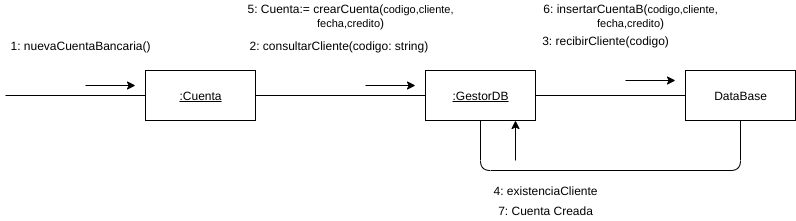

The diagram above was exported from draw.io. Its source (the exported page's mxGraphModel, read from the mxfile embedded in the PNG):
<mxGraphModel dx="1102" dy="426" grid="1" gridSize="10" guides="1" tooltips="1" connect="1" arrows="1" fold="1" page="1" pageScale="1" pageWidth="827" pageHeight="1169" math="0" shadow="0">
  <root>
    <mxCell id="2923XyXDStR81wsxQdYG-0" />
    <mxCell id="2923XyXDStR81wsxQdYG-1" parent="2923XyXDStR81wsxQdYG-0" />
    <mxCell id="d6rQiu5vrRe-2dkK8Lrq-18" value="DataBase" style="html=1;" parent="2923XyXDStR81wsxQdYG-1" vertex="1">
      <mxGeometry x="690" y="225" width="110" height="50" as="geometry" />
    </mxCell>
    <mxCell id="d6rQiu5vrRe-2dkK8Lrq-19" value="&lt;u&gt;:GestorDB&lt;/u&gt;" style="html=1;" parent="2923XyXDStR81wsxQdYG-1" vertex="1">
      <mxGeometry x="430" y="225" width="110" height="50" as="geometry" />
    </mxCell>
    <mxCell id="d6rQiu5vrRe-2dkK8Lrq-20" value="" style="endArrow=none;html=1;entryX=0;entryY=0.5;entryDx=0;entryDy=0;exitX=1;exitY=0.5;exitDx=0;exitDy=0;" parent="2923XyXDStR81wsxQdYG-1" source="d6rQiu5vrRe-2dkK8Lrq-29" target="d6rQiu5vrRe-2dkK8Lrq-19" edge="1">
      <mxGeometry width="50" height="50" relative="1" as="geometry">
        <mxPoint x="170" y="250" as="sourcePoint" />
        <mxPoint x="520" y="245" as="targetPoint" />
        <Array as="points">
          <mxPoint x="240" y="250" />
        </Array>
      </mxGeometry>
    </mxCell>
    <mxCell id="d6rQiu5vrRe-2dkK8Lrq-21" value="" style="endArrow=none;html=1;entryX=0;entryY=0.5;entryDx=0;entryDy=0;exitX=1;exitY=0.5;exitDx=0;exitDy=0;" parent="2923XyXDStR81wsxQdYG-1" source="d6rQiu5vrRe-2dkK8Lrq-19" target="d6rQiu5vrRe-2dkK8Lrq-18" edge="1">
      <mxGeometry width="50" height="50" relative="1" as="geometry">
        <mxPoint x="480.0000000000001" y="305" as="sourcePoint" />
        <mxPoint x="530" y="255" as="targetPoint" />
      </mxGeometry>
    </mxCell>
    <mxCell id="d6rQiu5vrRe-2dkK8Lrq-22" value="" style="endArrow=classic;html=1;" parent="2923XyXDStR81wsxQdYG-1" edge="1">
      <mxGeometry width="50" height="50" relative="1" as="geometry">
        <mxPoint x="370" y="240" as="sourcePoint" />
        <mxPoint x="420" y="240" as="targetPoint" />
      </mxGeometry>
    </mxCell>
    <mxCell id="d6rQiu5vrRe-2dkK8Lrq-23" value="" style="endArrow=classic;html=1;" parent="2923XyXDStR81wsxQdYG-1" edge="1">
      <mxGeometry width="50" height="50" relative="1" as="geometry">
        <mxPoint x="630" y="235" as="sourcePoint" />
        <mxPoint x="680" y="235" as="targetPoint" />
      </mxGeometry>
    </mxCell>
    <mxCell id="d6rQiu5vrRe-2dkK8Lrq-24" value="1: nuevaCuentaBancaria()" style="text;html=1;align=center;verticalAlign=middle;resizable=0;points=[];autosize=1;" parent="2923XyXDStR81wsxQdYG-1" vertex="1">
      <mxGeometry x="5" y="190" width="160" height="20" as="geometry" />
    </mxCell>
    <mxCell id="d6rQiu5vrRe-2dkK8Lrq-25" value="2: consultarCliente(codigo: string)&amp;nbsp;" style="text;html=1;align=center;verticalAlign=middle;resizable=0;points=[];autosize=1;" parent="2923XyXDStR81wsxQdYG-1" vertex="1">
      <mxGeometry x="245" y="190" width="200" height="20" as="geometry" />
    </mxCell>
    <mxCell id="d6rQiu5vrRe-2dkK8Lrq-26" value="" style="endArrow=none;html=1;entryX=0.5;entryY=1;entryDx=0;entryDy=0;exitX=0.5;exitY=1;exitDx=0;exitDy=0;edgeStyle=orthogonalEdgeStyle;" parent="2923XyXDStR81wsxQdYG-1" source="d6rQiu5vrRe-2dkK8Lrq-19" target="d6rQiu5vrRe-2dkK8Lrq-18" edge="1">
      <mxGeometry width="50" height="50" relative="1" as="geometry">
        <mxPoint x="420" y="335" as="sourcePoint" />
        <mxPoint x="690" y="335" as="targetPoint" />
        <Array as="points">
          <mxPoint x="485" y="325" />
          <mxPoint x="745" y="325" />
        </Array>
      </mxGeometry>
    </mxCell>
    <mxCell id="d6rQiu5vrRe-2dkK8Lrq-27" value="" style="endArrow=classic;html=1;" parent="2923XyXDStR81wsxQdYG-1" edge="1">
      <mxGeometry width="50" height="50" relative="1" as="geometry">
        <mxPoint x="520" y="315" as="sourcePoint" />
        <mxPoint x="520" y="275" as="targetPoint" />
      </mxGeometry>
    </mxCell>
    <mxCell id="d6rQiu5vrRe-2dkK8Lrq-28" value="4: existenciaCliente" style="text;html=1;align=center;verticalAlign=middle;resizable=0;points=[];autosize=1;" parent="2923XyXDStR81wsxQdYG-1" vertex="1">
      <mxGeometry x="490" y="335" width="120" height="20" as="geometry" />
    </mxCell>
    <mxCell id="d6rQiu5vrRe-2dkK8Lrq-29" value="&lt;u&gt;:Cuenta&lt;/u&gt;" style="html=1;" parent="2923XyXDStR81wsxQdYG-1" vertex="1">
      <mxGeometry x="150" y="225" width="110" height="50" as="geometry" />
    </mxCell>
    <mxCell id="d6rQiu5vrRe-2dkK8Lrq-30" value="" style="endArrow=none;html=1;entryX=0;entryY=0.5;entryDx=0;entryDy=0;" parent="2923XyXDStR81wsxQdYG-1" target="d6rQiu5vrRe-2dkK8Lrq-29" edge="1">
      <mxGeometry width="50" height="50" relative="1" as="geometry">
        <mxPoint x="10" y="250" as="sourcePoint" />
        <mxPoint x="50" y="250" as="targetPoint" />
        <Array as="points" />
      </mxGeometry>
    </mxCell>
    <mxCell id="d6rQiu5vrRe-2dkK8Lrq-31" value="" style="endArrow=classic;html=1;" parent="2923XyXDStR81wsxQdYG-1" edge="1">
      <mxGeometry width="50" height="50" relative="1" as="geometry">
        <mxPoint x="90" y="240" as="sourcePoint" />
        <mxPoint x="140" y="240" as="targetPoint" />
      </mxGeometry>
    </mxCell>
    <mxCell id="d6rQiu5vrRe-2dkK8Lrq-32" value="5: Cuenta:= crearCuenta(&lt;span style=&quot;font-size: 11px ; background-color: rgb(255 , 255 , 255)&quot;&gt;codigo,cliente,&lt;br&gt;fecha,credito&lt;/span&gt;)" style="text;html=1;align=center;verticalAlign=middle;resizable=0;points=[];autosize=1;" parent="2923XyXDStR81wsxQdYG-1" vertex="1">
      <mxGeometry x="245" y="155" width="220" height="30" as="geometry" />
    </mxCell>
    <mxCell id="d6rQiu5vrRe-2dkK8Lrq-33" value="3: recibirCliente(codigo)" style="text;html=1;align=center;verticalAlign=middle;resizable=0;points=[];autosize=1;" parent="2923XyXDStR81wsxQdYG-1" vertex="1">
      <mxGeometry x="540" y="185" width="140" height="20" as="geometry" />
    </mxCell>
    <mxCell id="d6rQiu5vrRe-2dkK8Lrq-34" value="6: insertarCuentaB(&lt;span style=&quot;font-size: 11px ; background-color: rgb(255 , 255 , 255)&quot;&gt;codigo,cliente,&lt;/span&gt;&lt;br style=&quot;font-size: 11px&quot;&gt;&lt;span style=&quot;font-size: 11px ; background-color: rgb(255 , 255 , 255)&quot;&gt;fecha,credito&lt;/span&gt;)" style="text;html=1;align=center;verticalAlign=middle;resizable=0;points=[];autosize=1;" parent="2923XyXDStR81wsxQdYG-1" vertex="1">
      <mxGeometry x="540" y="155" width="190" height="30" as="geometry" />
    </mxCell>
    <mxCell id="d6rQiu5vrRe-2dkK8Lrq-35" value="7: Cuenta Creada" style="text;html=1;align=center;verticalAlign=middle;resizable=0;points=[];autosize=1;" parent="2923XyXDStR81wsxQdYG-1" vertex="1">
      <mxGeometry x="495" y="355" width="110" height="20" as="geometry" />
    </mxCell>
  </root>
</mxGraphModel>